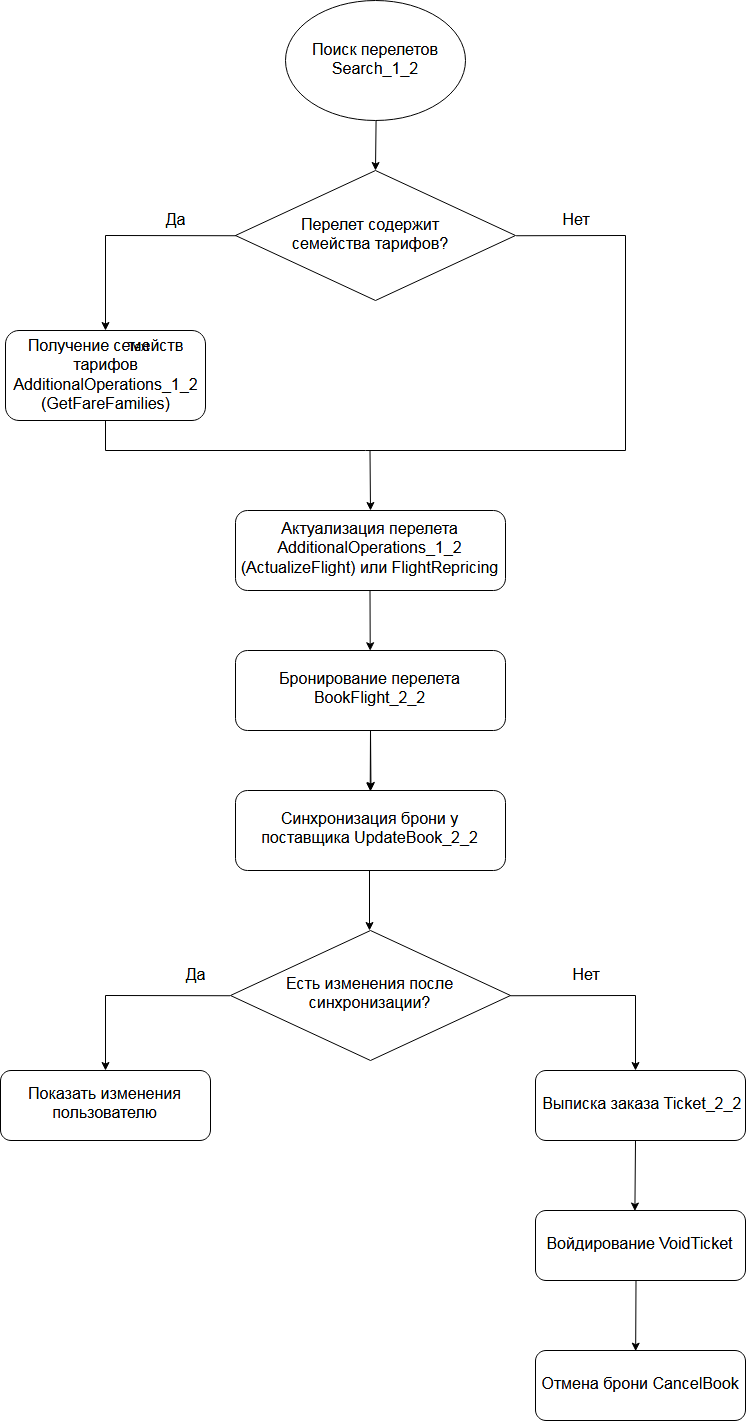

The diagram above was exported from draw.io. Its source (the exported page's mxGraphModel, read from the mxfile embedded in the PNG):
<mxGraphModel dx="1640" dy="933" grid="1" gridSize="10" guides="1" tooltips="1" connect="1" arrows="1" fold="1" page="1" pageScale="1.5" pageWidth="1169" pageHeight="827" background="#ffffff" math="0" shadow="0">
  <root>
    <mxCell id="0" />
    <mxCell id="1" parent="0" />
    <mxCell id="B2-xqAU72NcNV9aUVK_3-56" value="" style="ellipse;whiteSpace=wrap;html=1;" vertex="1" parent="1">
      <mxGeometry x="740" y="20" width="180" height="120" as="geometry" />
    </mxCell>
    <mxCell id="B2-xqAU72NcNV9aUVK_3-57" value="&lt;font style=&quot;font-size: 16px&quot;&gt;Поиск перелетов Search_1_2&lt;/font&gt;" style="text;html=1;strokeColor=none;fillColor=none;align=center;verticalAlign=middle;whiteSpace=wrap;rounded=0;" vertex="1" parent="1">
      <mxGeometry x="765" y="50" width="130" height="60" as="geometry" />
    </mxCell>
    <mxCell id="B2-xqAU72NcNV9aUVK_3-59" value="" style="endArrow=classic;html=1;exitX=0.5;exitY=1;exitDx=0;exitDy=0;" edge="1" parent="1" source="B2-xqAU72NcNV9aUVK_3-56">
      <mxGeometry width="50" height="50" relative="1" as="geometry">
        <mxPoint x="730" y="130" as="sourcePoint" />
        <mxPoint x="830" y="190" as="targetPoint" />
      </mxGeometry>
    </mxCell>
    <mxCell id="B2-xqAU72NcNV9aUVK_3-60" value="" style="rhombus;whiteSpace=wrap;html=1;" vertex="1" parent="1">
      <mxGeometry x="690" y="190" width="280" height="130" as="geometry" />
    </mxCell>
    <mxCell id="B2-xqAU72NcNV9aUVK_3-61" value="&lt;font style=&quot;font-size: 16px&quot;&gt;Перелет содержит семейства тарифов?&lt;/font&gt;" style="text;html=1;strokeColor=none;fillColor=none;align=center;verticalAlign=middle;whiteSpace=wrap;rounded=0;" vertex="1" parent="1">
      <mxGeometry x="745" y="225" width="160" height="60" as="geometry" />
    </mxCell>
    <mxCell id="B2-xqAU72NcNV9aUVK_3-74" value="" style="endArrow=none;html=1;entryX=1;entryY=0.5;entryDx=0;entryDy=0;" edge="1" parent="1" target="B2-xqAU72NcNV9aUVK_3-60">
      <mxGeometry width="50" height="50" relative="1" as="geometry">
        <mxPoint x="1080" y="255" as="sourcePoint" />
        <mxPoint x="610" y="380" as="targetPoint" />
      </mxGeometry>
    </mxCell>
    <mxCell id="B2-xqAU72NcNV9aUVK_3-75" value="" style="endArrow=none;html=1;" edge="1" parent="1">
      <mxGeometry width="50" height="50" relative="1" as="geometry">
        <mxPoint x="1080" y="470" as="sourcePoint" />
        <mxPoint x="1080" y="255" as="targetPoint" />
      </mxGeometry>
    </mxCell>
    <mxCell id="B2-xqAU72NcNV9aUVK_3-76" value="" style="endArrow=none;html=1;entryX=0;entryY=0.5;entryDx=0;entryDy=0;" edge="1" parent="1" target="B2-xqAU72NcNV9aUVK_3-60">
      <mxGeometry width="50" height="50" relative="1" as="geometry">
        <mxPoint x="560" y="255" as="sourcePoint" />
        <mxPoint x="740" y="410" as="targetPoint" />
      </mxGeometry>
    </mxCell>
    <mxCell id="B2-xqAU72NcNV9aUVK_3-77" value="" style="endArrow=classic;html=1;" edge="1" parent="1">
      <mxGeometry width="50" height="50" relative="1" as="geometry">
        <mxPoint x="560" y="255" as="sourcePoint" />
        <mxPoint x="560" y="350" as="targetPoint" />
      </mxGeometry>
    </mxCell>
    <mxCell id="B2-xqAU72NcNV9aUVK_3-78" value="&lt;font style=&quot;font-size: 16px&quot;&gt;Да&lt;/font&gt;" style="text;html=1;strokeColor=none;fillColor=none;align=center;verticalAlign=middle;whiteSpace=wrap;rounded=0;" vertex="1" parent="1">
      <mxGeometry x="610" y="230" width="40" height="20" as="geometry" />
    </mxCell>
    <mxCell id="B2-xqAU72NcNV9aUVK_3-79" value="&lt;font style=&quot;font-size: 16px&quot;&gt;Нет&lt;/font&gt;" style="text;html=1;strokeColor=none;fillColor=none;align=center;verticalAlign=middle;whiteSpace=wrap;rounded=0;" vertex="1" parent="1">
      <mxGeometry x="1010" y="230" width="40" height="20" as="geometry" />
    </mxCell>
    <mxCell id="B2-xqAU72NcNV9aUVK_3-80" value="" style="endArrow=none;html=1;" edge="1" parent="1">
      <mxGeometry width="50" height="50" relative="1" as="geometry">
        <mxPoint x="560" y="470" as="sourcePoint" />
        <mxPoint x="1080" y="470" as="targetPoint" />
      </mxGeometry>
    </mxCell>
    <mxCell id="B2-xqAU72NcNV9aUVK_3-81" value="" style="rounded=1;whiteSpace=wrap;html=1;" vertex="1" parent="1">
      <mxGeometry x="460" y="350" width="200" height="90" as="geometry" />
    </mxCell>
    <mxCell id="B2-xqAU72NcNV9aUVK_3-83" value="" style="endArrow=none;html=1;entryX=0.5;entryY=1;entryDx=0;entryDy=0;" edge="1" parent="1" target="B2-xqAU72NcNV9aUVK_3-81">
      <mxGeometry width="50" height="50" relative="1" as="geometry">
        <mxPoint x="560" y="470" as="sourcePoint" />
        <mxPoint x="530" y="490" as="targetPoint" />
      </mxGeometry>
    </mxCell>
    <mxCell id="B2-xqAU72NcNV9aUVK_3-84" value="&lt;div style=&quot;font-size: 16px&quot;&gt;&lt;font style=&quot;font-size: 16px&quot;&gt;Получение семейств тарифов AdditionalOperations_1_2&lt;/font&gt;&lt;/div&gt;&lt;font style=&quot;font-size: 16px&quot;&gt;(GetFareFamilies)&lt;/font&gt;" style="text;html=1;strokeColor=none;fillColor=none;align=center;verticalAlign=middle;whiteSpace=wrap;rounded=0;" vertex="1" parent="1">
      <mxGeometry x="470" y="360" width="180" height="70" as="geometry" />
    </mxCell>
    <mxCell id="B2-xqAU72NcNV9aUVK_3-85" value="" style="endArrow=classic;html=1;" edge="1" parent="1">
      <mxGeometry width="50" height="50" relative="1" as="geometry">
        <mxPoint x="824.5" y="470" as="sourcePoint" />
        <mxPoint x="825" y="530" as="targetPoint" />
      </mxGeometry>
    </mxCell>
    <mxCell id="B2-xqAU72NcNV9aUVK_3-90" value="&lt;font style=&quot;font-size: 16px&quot;&gt;Бронирование перелета BookFlight_2_2&lt;/font&gt;" style="rounded=1;whiteSpace=wrap;html=1;" vertex="1" parent="1">
      <mxGeometry x="690" y="670" width="270" height="80" as="geometry" />
    </mxCell>
    <mxCell id="B2-xqAU72NcNV9aUVK_3-91" value="" style="endArrow=classic;html=1;" edge="1" parent="1">
      <mxGeometry width="50" height="50" relative="1" as="geometry">
        <mxPoint x="825" y="750" as="sourcePoint" />
        <mxPoint x="825.5" y="810" as="targetPoint" />
      </mxGeometry>
    </mxCell>
    <mxCell id="B2-xqAU72NcNV9aUVK_3-93" value="&lt;font style=&quot;font-size: 16px&quot;&gt;Синхронизация брони у поставщика UpdateBook_2_2&lt;/font&gt;" style="rounded=1;whiteSpace=wrap;html=1;" vertex="1" parent="1">
      <mxGeometry x="690" y="810" width="270" height="80" as="geometry" />
    </mxCell>
    <mxCell id="B2-xqAU72NcNV9aUVK_3-95" value="&lt;font style=&quot;font-size: 16px&quot;&gt;Актуализация перелета AdditionalOperations_1_2 (ActualizeFlight) или FlightRepricing&lt;/font&gt;" style="rounded=1;whiteSpace=wrap;html=1;" vertex="1" parent="1">
      <mxGeometry x="690" y="530" width="270" height="80" as="geometry" />
    </mxCell>
    <mxCell id="B2-xqAU72NcNV9aUVK_3-97" value="" style="endArrow=classic;html=1;" edge="1" parent="1">
      <mxGeometry width="50" height="50" relative="1" as="geometry">
        <mxPoint x="824" y="890" as="sourcePoint" />
        <mxPoint x="824" y="950" as="targetPoint" />
      </mxGeometry>
    </mxCell>
    <mxCell id="B2-xqAU72NcNV9aUVK_3-98" value="" style="endArrow=classic;html=1;entryX=0.5;entryY=0;entryDx=0;entryDy=0;" edge="1" parent="1" target="B2-xqAU72NcNV9aUVK_3-93">
      <mxGeometry width="50" height="50" relative="1" as="geometry">
        <mxPoint x="825" y="750" as="sourcePoint" />
        <mxPoint x="825.5" y="810" as="targetPoint" />
      </mxGeometry>
    </mxCell>
    <mxCell id="B2-xqAU72NcNV9aUVK_3-100" value="" style="endArrow=classic;html=1;entryX=0.5;entryY=0;entryDx=0;entryDy=0;" edge="1" parent="1">
      <mxGeometry width="50" height="50" relative="1" as="geometry">
        <mxPoint x="824.5" y="610" as="sourcePoint" />
        <mxPoint x="824.7068965517242" y="670.2413793103449" as="targetPoint" />
      </mxGeometry>
    </mxCell>
    <mxCell id="B2-xqAU72NcNV9aUVK_3-102" value="&lt;font style=&quot;font-size: 16px&quot;&gt;Есть изменения после синхронизации?&lt;/font&gt;" style="rhombus;whiteSpace=wrap;html=1;" vertex="1" parent="1">
      <mxGeometry x="685" y="950" width="280" height="130" as="geometry" />
    </mxCell>
    <mxCell id="B2-xqAU72NcNV9aUVK_3-104" value="" style="endArrow=none;html=1;entryX=0;entryY=0.5;entryDx=0;entryDy=0;" edge="1" parent="1" target="B2-xqAU72NcNV9aUVK_3-102">
      <mxGeometry width="50" height="50" relative="1" as="geometry">
        <mxPoint x="560" y="1015" as="sourcePoint" />
        <mxPoint x="685" y="1015" as="targetPoint" />
      </mxGeometry>
    </mxCell>
    <mxCell id="B2-xqAU72NcNV9aUVK_3-106" value="&lt;font style=&quot;font-size: 16px&quot;&gt;Да&lt;/font&gt;" style="text;html=1;strokeColor=none;fillColor=none;align=center;verticalAlign=middle;whiteSpace=wrap;rounded=0;" vertex="1" parent="1">
      <mxGeometry x="630" y="985.0588235294117" width="40" height="20" as="geometry" />
    </mxCell>
    <mxCell id="B2-xqAU72NcNV9aUVK_3-107" value="&lt;font style=&quot;font-size: 16px&quot;&gt;Нет&lt;/font&gt;" style="text;html=1;strokeColor=none;fillColor=none;align=center;verticalAlign=middle;whiteSpace=wrap;rounded=0;" vertex="1" parent="1">
      <mxGeometry x="1020" y="985" width="40" height="20" as="geometry" />
    </mxCell>
    <mxCell id="B2-xqAU72NcNV9aUVK_3-108" value="" style="endArrow=none;html=1;entryX=1;entryY=0.5;entryDx=0;entryDy=0;" edge="1" parent="1" target="B2-xqAU72NcNV9aUVK_3-102">
      <mxGeometry width="50" height="50" relative="1" as="geometry">
        <mxPoint x="1090" y="1015" as="sourcePoint" />
        <mxPoint x="510" y="1100" as="targetPoint" />
      </mxGeometry>
    </mxCell>
    <mxCell id="B2-xqAU72NcNV9aUVK_3-110" value="" style="endArrow=classic;html=1;" edge="1" parent="1">
      <mxGeometry width="50" height="50" relative="1" as="geometry">
        <mxPoint x="1090" y="1015" as="sourcePoint" />
        <mxPoint x="1090" y="1090" as="targetPoint" />
      </mxGeometry>
    </mxCell>
    <mxCell id="B2-xqAU72NcNV9aUVK_3-112" value="" style="endArrow=classic;html=1;" edge="1" parent="1">
      <mxGeometry width="50" height="50" relative="1" as="geometry">
        <mxPoint x="560" y="1015" as="sourcePoint" />
        <mxPoint x="560" y="1090" as="targetPoint" />
      </mxGeometry>
    </mxCell>
    <mxCell id="B2-xqAU72NcNV9aUVK_3-113" value="&lt;font style=&quot;font-size: 16px&quot;&gt;Показать изменения пользователю&lt;/font&gt;" style="rounded=1;whiteSpace=wrap;html=1;" vertex="1" parent="1">
      <mxGeometry x="455" y="1090" width="210" height="70" as="geometry" />
    </mxCell>
    <mxCell id="B2-xqAU72NcNV9aUVK_3-114" value="&lt;font style=&quot;font-size: 16px&quot;&gt;&amp;nbsp;Выписка заказа Ticket_2_2&lt;/font&gt;" style="rounded=1;whiteSpace=wrap;html=1;" vertex="1" parent="1">
      <mxGeometry x="990" y="1090" width="210" height="70" as="geometry" />
    </mxCell>
    <mxCell id="B2-xqAU72NcNV9aUVK_3-115" value="" style="endArrow=classic;html=1;entryX=0.473;entryY=0.015;entryDx=0;entryDy=0;entryPerimeter=0;" edge="1" parent="1" target="B2-xqAU72NcNV9aUVK_3-116">
      <mxGeometry width="50" height="50" relative="1" as="geometry">
        <mxPoint x="1090" y="1160" as="sourcePoint" />
        <mxPoint x="1090" y="1235" as="targetPoint" />
      </mxGeometry>
    </mxCell>
    <mxCell id="B2-xqAU72NcNV9aUVK_3-116" value="&lt;font style=&quot;font-size: 16px&quot;&gt;Войдирование VoidTicket&lt;/font&gt;" style="rounded=1;whiteSpace=wrap;html=1;" vertex="1" parent="1">
      <mxGeometry x="990" y="1230" width="210" height="70" as="geometry" />
    </mxCell>
    <mxCell id="B2-xqAU72NcNV9aUVK_3-117" value="" style="endArrow=classic;html=1;entryX=0.473;entryY=0.015;entryDx=0;entryDy=0;entryPerimeter=0;" edge="1" parent="1">
      <mxGeometry width="50" height="50" relative="1" as="geometry">
        <mxPoint x="1090.5" y="1300" as="sourcePoint" />
        <mxPoint x="1090.166666666667" y="1370.6666666666667" as="targetPoint" />
      </mxGeometry>
    </mxCell>
    <mxCell id="B2-xqAU72NcNV9aUVK_3-118" value="&lt;font style=&quot;font-size: 16px&quot;&gt;Отмена брони CancelBook&lt;/font&gt;" style="rounded=1;whiteSpace=wrap;html=1;" vertex="1" parent="1">
      <mxGeometry x="990" y="1370" width="210" height="70" as="geometry" />
    </mxCell>
    <mxCell id="B2-xqAU72NcNV9aUVK_3-119" value="Text" style="text;html=1;resizable=0;points=[];autosize=1;align=left;verticalAlign=top;spacingTop=-4;" vertex="1" parent="1">
      <mxGeometry x="581" y="359" width="40" height="20" as="geometry" />
    </mxCell>
  </root>
</mxGraphModel>